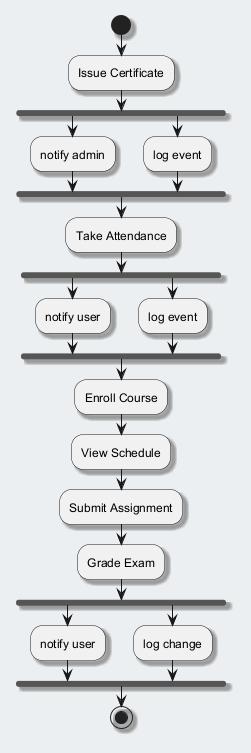

The diagram above was rendered by PlantUML. Its source (embedded in the PNG):
@startuml
skinparam backgroundColor #ECEFF1
skinparam classBackgroundColor #FFFFFF
skinparam classBorderColor #455A64
skinparam shadowing true
start
:Issue Certificate;
fork
:notify admin;
fork again
:log event;
end fork
:Take Attendance;
fork
:notify user;
fork again
:log event;
end fork
:Enroll Course;
:View Schedule;
:Submit Assignment;
:Grade Exam;
fork
:notify user;
fork again
:log change;
end fork
stop
@enduml